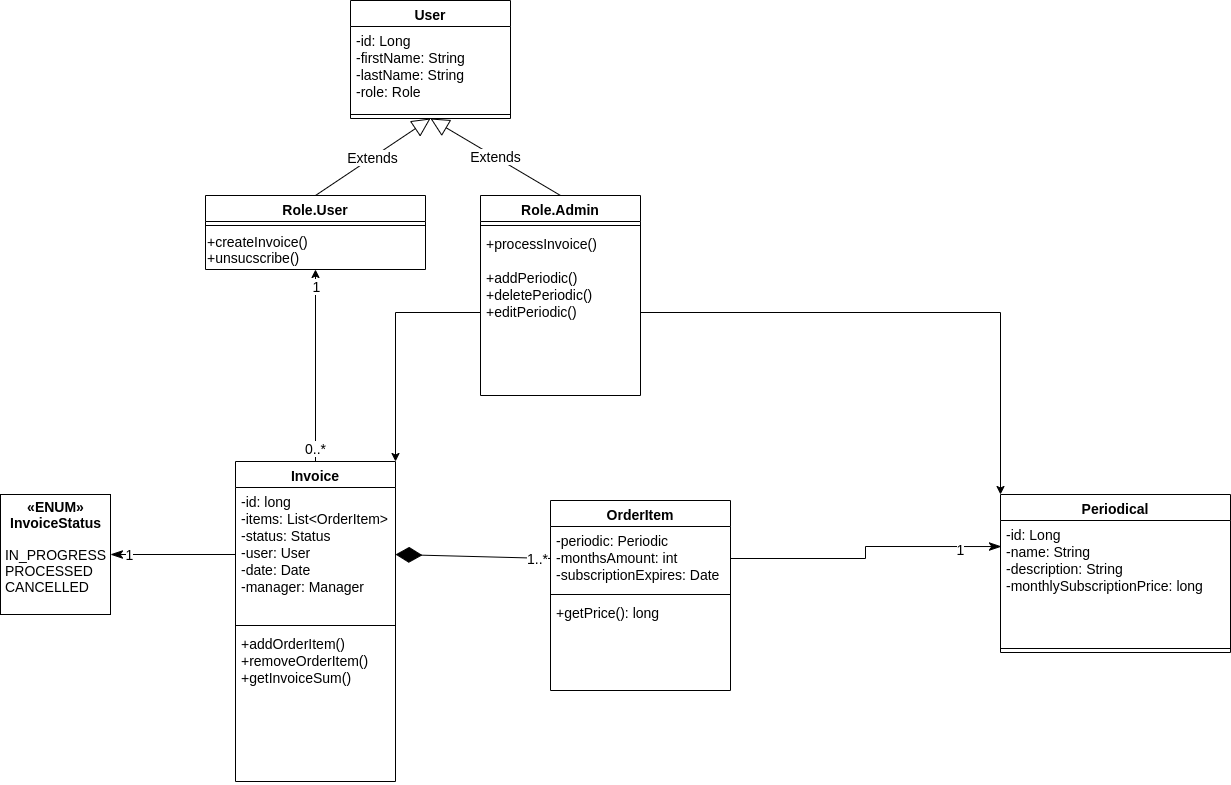

The diagram above was exported from draw.io. Its source (the exported page's mxGraphModel, read from the mxfile embedded in the PNG):
<mxGraphModel dx="1422" dy="687" grid="1" gridSize="10" guides="1" tooltips="1" connect="1" arrows="1" fold="1" page="1" pageScale="1" pageWidth="850" pageHeight="1100" math="0" shadow="0">
  <root>
    <mxCell id="0" />
    <mxCell id="1" parent="0" />
    <mxCell id="yFQJNrHfqvIi3-hDgJh9-1" value="Role.User" style="swimlane;fontStyle=1;align=center;verticalAlign=top;childLayout=stackLayout;horizontal=1;startSize=26;horizontalStack=0;resizeParent=1;resizeParentMax=0;resizeLast=0;collapsible=1;marginBottom=0;fontSize=14;" parent="1" vertex="1">
      <mxGeometry x="315" y="255" width="220" height="74" as="geometry" />
    </mxCell>
    <mxCell id="wjLLmhpaMPk508GEAD__-33" value="" style="line;strokeWidth=1;fillColor=none;align=left;verticalAlign=middle;spacingTop=-1;spacingLeft=3;spacingRight=3;rotatable=0;labelPosition=right;points=[];portConstraint=eastwest;fontSize=14;" parent="yFQJNrHfqvIi3-hDgJh9-1" vertex="1">
      <mxGeometry y="26" width="220" height="8" as="geometry" />
    </mxCell>
    <mxCell id="wjLLmhpaMPk508GEAD__-35" value="+createInvoice()&lt;br&gt;+unsucscribe()" style="text;html=1;align=left;verticalAlign=middle;resizable=0;points=[];autosize=1;fontSize=14;" parent="yFQJNrHfqvIi3-hDgJh9-1" vertex="1">
      <mxGeometry y="34" width="220" height="40" as="geometry" />
    </mxCell>
    <mxCell id="yFQJNrHfqvIi3-hDgJh9-9" value="Role.Admin" style="swimlane;fontStyle=1;align=center;verticalAlign=top;childLayout=stackLayout;horizontal=1;startSize=26;horizontalStack=0;resizeParent=1;resizeParentMax=0;resizeLast=0;collapsible=1;marginBottom=0;fontSize=14;" parent="1" vertex="1">
      <mxGeometry x="590" y="255" width="160" height="200" as="geometry" />
    </mxCell>
    <mxCell id="yFQJNrHfqvIi3-hDgJh9-11" value="" style="line;strokeWidth=1;fillColor=none;align=left;verticalAlign=middle;spacingTop=-1;spacingLeft=3;spacingRight=3;rotatable=0;labelPosition=right;points=[];portConstraint=eastwest;fontSize=14;" parent="yFQJNrHfqvIi3-hDgJh9-9" vertex="1">
      <mxGeometry y="26" width="160" height="8" as="geometry" />
    </mxCell>
    <mxCell id="yFQJNrHfqvIi3-hDgJh9-12" value="+processInvoice()&#10;&#10;+addPeriodic()&#10;+deletePeriodic()&#10;+editPeriodic()&#10;&#10;" style="text;strokeColor=none;fillColor=none;align=left;verticalAlign=top;spacingLeft=4;spacingRight=4;overflow=hidden;rotatable=0;points=[[0,0.5],[1,0.5]];portConstraint=eastwest;fontSize=14;" parent="yFQJNrHfqvIi3-hDgJh9-9" vertex="1">
      <mxGeometry y="34" width="160" height="166" as="geometry" />
    </mxCell>
    <mxCell id="yFQJNrHfqvIi3-hDgJh9-13" value="Invoice" style="swimlane;fontStyle=1;align=center;verticalAlign=top;childLayout=stackLayout;horizontal=1;startSize=26;horizontalStack=0;resizeParent=1;resizeParentMax=0;resizeLast=0;collapsible=1;marginBottom=0;fontSize=14;" parent="1" vertex="1">
      <mxGeometry x="345" y="521" width="160" height="320" as="geometry" />
    </mxCell>
    <mxCell id="yFQJNrHfqvIi3-hDgJh9-14" value="-id: long&#10;-items: List&lt;OrderItem&gt;&#10;-status: Status&#10;-user: User&#10;-date: Date&#10;-manager: Manager&#10;" style="text;strokeColor=none;fillColor=none;align=left;verticalAlign=top;spacingLeft=4;spacingRight=4;overflow=hidden;rotatable=0;points=[[0,0.5],[1,0.5]];portConstraint=eastwest;fontSize=14;" parent="yFQJNrHfqvIi3-hDgJh9-13" vertex="1">
      <mxGeometry y="26" width="160" height="134" as="geometry" />
    </mxCell>
    <mxCell id="yFQJNrHfqvIi3-hDgJh9-15" value="" style="line;strokeWidth=1;fillColor=none;align=left;verticalAlign=middle;spacingTop=-1;spacingLeft=3;spacingRight=3;rotatable=0;labelPosition=right;points=[];portConstraint=eastwest;fontSize=14;" parent="yFQJNrHfqvIi3-hDgJh9-13" vertex="1">
      <mxGeometry y="160" width="160" height="8" as="geometry" />
    </mxCell>
    <mxCell id="yFQJNrHfqvIi3-hDgJh9-16" value="+addOrderItem()&#10;+removeOrderItem()&#10;+getInvoiceSum()" style="text;strokeColor=none;fillColor=none;align=left;verticalAlign=top;spacingLeft=4;spacingRight=4;overflow=hidden;rotatable=0;points=[[0,0.5],[1,0.5]];portConstraint=eastwest;fontSize=14;" parent="yFQJNrHfqvIi3-hDgJh9-13" vertex="1">
      <mxGeometry y="168" width="160" height="152" as="geometry" />
    </mxCell>
    <mxCell id="yFQJNrHfqvIi3-hDgJh9-17" value="User" style="swimlane;fontStyle=1;align=center;verticalAlign=top;childLayout=stackLayout;horizontal=1;startSize=26;horizontalStack=0;resizeParent=1;resizeParentMax=0;resizeLast=0;collapsible=1;marginBottom=0;fontSize=14;" parent="1" vertex="1">
      <mxGeometry x="460" y="60" width="160" height="118" as="geometry" />
    </mxCell>
    <mxCell id="yFQJNrHfqvIi3-hDgJh9-18" value="-id: Long&#10;-firstName: String&#10;-lastName: String&#10;-role: Role" style="text;strokeColor=none;fillColor=none;align=left;verticalAlign=top;spacingLeft=4;spacingRight=4;overflow=hidden;rotatable=0;points=[[0,0.5],[1,0.5]];portConstraint=eastwest;fontSize=14;" parent="yFQJNrHfqvIi3-hDgJh9-17" vertex="1">
      <mxGeometry y="26" width="160" height="84" as="geometry" />
    </mxCell>
    <mxCell id="yFQJNrHfqvIi3-hDgJh9-19" value="" style="line;strokeWidth=1;fillColor=none;align=left;verticalAlign=middle;spacingTop=-1;spacingLeft=3;spacingRight=3;rotatable=0;labelPosition=right;points=[];portConstraint=eastwest;fontSize=14;" parent="yFQJNrHfqvIi3-hDgJh9-17" vertex="1">
      <mxGeometry y="110" width="160" height="8" as="geometry" />
    </mxCell>
    <mxCell id="cqk9OAQOs8werZjnIahc-1" value="Extends" style="endArrow=block;endSize=16;endFill=0;html=1;entryX=0.5;entryY=1;entryDx=0;entryDy=0;entryPerimeter=0;exitX=0.5;exitY=0;exitDx=0;exitDy=0;fontSize=14;" parent="1" source="yFQJNrHfqvIi3-hDgJh9-1" target="yFQJNrHfqvIi3-hDgJh9-19" edge="1">
      <mxGeometry width="160" relative="1" as="geometry">
        <mxPoint x="360" y="460" as="sourcePoint" />
        <mxPoint x="520" y="460" as="targetPoint" />
      </mxGeometry>
    </mxCell>
    <mxCell id="cqk9OAQOs8werZjnIahc-2" value="Extends" style="endArrow=block;endSize=16;endFill=0;html=1;exitX=0.5;exitY=0;exitDx=0;exitDy=0;entryX=0.5;entryY=1;entryDx=0;entryDy=0;fontSize=14;" parent="1" source="yFQJNrHfqvIi3-hDgJh9-9" target="yFQJNrHfqvIi3-hDgJh9-17" edge="1">
      <mxGeometry width="160" relative="1" as="geometry">
        <mxPoint x="435" y="240" as="sourcePoint" />
        <mxPoint x="580" y="140" as="targetPoint" />
      </mxGeometry>
    </mxCell>
    <mxCell id="wjLLmhpaMPk508GEAD__-1" value="OrderItem" style="swimlane;fontStyle=1;align=center;verticalAlign=top;childLayout=stackLayout;horizontal=1;startSize=26;horizontalStack=0;resizeParent=1;resizeParentMax=0;resizeLast=0;collapsible=1;marginBottom=0;fontSize=14;" parent="1" vertex="1">
      <mxGeometry x="660" y="560" width="180" height="190" as="geometry" />
    </mxCell>
    <mxCell id="wjLLmhpaMPk508GEAD__-2" value="-periodic: Periodic&#10;-monthsAmount: int&#10;-subscriptionExpires: Date&#10;" style="text;strokeColor=none;fillColor=none;align=left;verticalAlign=top;spacingLeft=4;spacingRight=4;overflow=hidden;rotatable=0;points=[[0,0.5],[1,0.5]];portConstraint=eastwest;fontSize=14;" parent="wjLLmhpaMPk508GEAD__-1" vertex="1">
      <mxGeometry y="26" width="180" height="64" as="geometry" />
    </mxCell>
    <mxCell id="wjLLmhpaMPk508GEAD__-3" value="" style="line;strokeWidth=1;fillColor=none;align=left;verticalAlign=middle;spacingTop=-1;spacingLeft=3;spacingRight=3;rotatable=0;labelPosition=right;points=[];portConstraint=eastwest;fontSize=14;" parent="wjLLmhpaMPk508GEAD__-1" vertex="1">
      <mxGeometry y="90" width="180" height="8" as="geometry" />
    </mxCell>
    <mxCell id="wjLLmhpaMPk508GEAD__-4" value="+getPrice(): long" style="text;strokeColor=none;fillColor=none;align=left;verticalAlign=top;spacingLeft=4;spacingRight=4;overflow=hidden;rotatable=0;points=[[0,0.5],[1,0.5]];portConstraint=eastwest;fontSize=14;" parent="wjLLmhpaMPk508GEAD__-1" vertex="1">
      <mxGeometry y="98" width="180" height="92" as="geometry" />
    </mxCell>
    <mxCell id="wjLLmhpaMPk508GEAD__-23" value="&lt;b style=&quot;font-size: 14px;&quot;&gt;«ENUM»&lt;/b&gt;&lt;br style=&quot;font-size: 14px;&quot;&gt;&lt;b style=&quot;font-size: 14px;&quot;&gt;InvoiceStatus&lt;br style=&quot;font-size: 14px;&quot;&gt;&lt;/b&gt;&lt;br style=&quot;font-size: 14px;&quot;&gt;&lt;div style=&quot;text-align: left; font-size: 14px;&quot;&gt;IN_PROGRESS&lt;/div&gt;&lt;div style=&quot;text-align: left; font-size: 14px;&quot;&gt;PROCESSED&lt;br style=&quot;font-size: 14px;&quot;&gt;CANCELLED&lt;br style=&quot;font-size: 14px;&quot;&gt;&lt;br style=&quot;font-size: 14px;&quot;&gt;&lt;/div&gt;" style="html=1;fontSize=14;" parent="1" vertex="1">
      <mxGeometry x="110" y="554" width="110" height="120" as="geometry" />
    </mxCell>
    <mxCell id="wjLLmhpaMPk508GEAD__-24" value="1" style="edgeStyle=orthogonalEdgeStyle;rounded=0;orthogonalLoop=1;jettySize=auto;html=1;entryX=1;entryY=0.5;entryDx=0;entryDy=0;endArrow=classicThin;endFill=1;endSize=10;fontSize=14;" parent="1" source="yFQJNrHfqvIi3-hDgJh9-14" target="wjLLmhpaMPk508GEAD__-23" edge="1">
      <mxGeometry x="0.6992" relative="1" as="geometry">
        <mxPoint as="offset" />
      </mxGeometry>
    </mxCell>
    <mxCell id="wjLLmhpaMPk508GEAD__-25" style="edgeStyle=orthogonalEdgeStyle;rounded=0;orthogonalLoop=1;jettySize=auto;html=1;entryX=0.5;entryY=1;entryDx=0;entryDy=0;fontSize=14;" parent="1" source="yFQJNrHfqvIi3-hDgJh9-13" target="yFQJNrHfqvIi3-hDgJh9-1" edge="1">
      <mxGeometry relative="1" as="geometry">
        <mxPoint x="425" y="513" as="sourcePoint" />
        <mxPoint x="422.5" y="277" as="targetPoint" />
      </mxGeometry>
    </mxCell>
    <mxCell id="wjLLmhpaMPk508GEAD__-26" value="0..*" style="text;html=1;align=center;verticalAlign=middle;resizable=0;points=[];labelBackgroundColor=#ffffff;fontSize=14;" parent="wjLLmhpaMPk508GEAD__-25" vertex="1" connectable="0">
      <mxGeometry x="-0.8524" y="1" relative="1" as="geometry">
        <mxPoint as="offset" />
      </mxGeometry>
    </mxCell>
    <mxCell id="wjLLmhpaMPk508GEAD__-27" value="1" style="text;html=1;align=center;verticalAlign=middle;resizable=0;points=[];labelBackgroundColor=#ffffff;fontSize=14;" parent="wjLLmhpaMPk508GEAD__-25" vertex="1" connectable="0">
      <mxGeometry x="0.8409" y="1" relative="1" as="geometry">
        <mxPoint x="1" y="1" as="offset" />
      </mxGeometry>
    </mxCell>
    <mxCell id="wjLLmhpaMPk508GEAD__-28" style="edgeStyle=orthogonalEdgeStyle;rounded=0;orthogonalLoop=1;jettySize=auto;html=1;entryX=0.004;entryY=0.21;entryDx=0;entryDy=0;entryPerimeter=0;endArrow=classicThin;endFill=1;endSize=10;fontSize=14;" parent="1" source="wjLLmhpaMPk508GEAD__-2" target="yFQJNrHfqvIi3-hDgJh9-6" edge="1">
      <mxGeometry relative="1" as="geometry" />
    </mxCell>
    <mxCell id="wjLLmhpaMPk508GEAD__-29" value="1" style="text;html=1;align=center;verticalAlign=middle;resizable=0;points=[];labelBackgroundColor=#ffffff;fontSize=14;" parent="wjLLmhpaMPk508GEAD__-28" vertex="1" connectable="0">
      <mxGeometry x="0.8053" y="-2" relative="1" as="geometry">
        <mxPoint x="-13" as="offset" />
      </mxGeometry>
    </mxCell>
    <mxCell id="wjLLmhpaMPk508GEAD__-31" value="" style="endArrow=diamondThin;endFill=1;endSize=24;html=1;fontSize=14;entryX=1;entryY=0.5;entryDx=0;entryDy=0;exitX=0;exitY=0.5;exitDx=0;exitDy=0;" parent="1" source="wjLLmhpaMPk508GEAD__-2" target="yFQJNrHfqvIi3-hDgJh9-14" edge="1">
      <mxGeometry width="160" relative="1" as="geometry">
        <mxPoint x="760" y="579" as="sourcePoint" />
        <mxPoint x="850" y="520" as="targetPoint" />
      </mxGeometry>
    </mxCell>
    <mxCell id="wjLLmhpaMPk508GEAD__-37" value="1..*" style="text;html=1;align=center;verticalAlign=middle;resizable=0;points=[];labelBackgroundColor=#ffffff;fontSize=14;" parent="wjLLmhpaMPk508GEAD__-31" vertex="1" connectable="0">
      <mxGeometry x="-0.8154" relative="1" as="geometry">
        <mxPoint as="offset" />
      </mxGeometry>
    </mxCell>
    <mxCell id="FJCecw0gTOwAOqVTtZzm-3" style="edgeStyle=orthogonalEdgeStyle;rounded=0;orthogonalLoop=1;jettySize=auto;html=1;entryX=1;entryY=0;entryDx=0;entryDy=0;fontSize=15;" parent="1" source="yFQJNrHfqvIi3-hDgJh9-12" target="yFQJNrHfqvIi3-hDgJh9-13" edge="1">
      <mxGeometry relative="1" as="geometry" />
    </mxCell>
    <mxCell id="yFQJNrHfqvIi3-hDgJh9-5" value="Periodical" style="swimlane;fontStyle=1;align=center;verticalAlign=top;childLayout=stackLayout;horizontal=1;startSize=26;horizontalStack=0;resizeParent=1;resizeParentMax=0;resizeLast=0;collapsible=1;marginBottom=0;fontSize=14;" parent="1" vertex="1">
      <mxGeometry x="1110" y="554" width="230" height="158" as="geometry" />
    </mxCell>
    <mxCell id="yFQJNrHfqvIi3-hDgJh9-6" value="-id: Long&#10;-name: String&#10;-description: String&#10;-monthlySubscriptionPrice: long&#10;" style="text;strokeColor=none;fillColor=none;align=left;verticalAlign=top;spacingLeft=4;spacingRight=4;overflow=hidden;rotatable=0;points=[[0,0.5],[1,0.5]];portConstraint=eastwest;fontSize=14;" parent="yFQJNrHfqvIi3-hDgJh9-5" vertex="1">
      <mxGeometry y="26" width="230" height="124" as="geometry" />
    </mxCell>
    <mxCell id="yFQJNrHfqvIi3-hDgJh9-7" value="" style="line;strokeWidth=1;fillColor=none;align=left;verticalAlign=middle;spacingTop=-1;spacingLeft=3;spacingRight=3;rotatable=0;labelPosition=right;points=[];portConstraint=eastwest;fontSize=14;" parent="yFQJNrHfqvIi3-hDgJh9-5" vertex="1">
      <mxGeometry y="150" width="230" height="8" as="geometry" />
    </mxCell>
    <mxCell id="ZwFDZt7V6WTkl7KWqKTc-2" style="edgeStyle=orthogonalEdgeStyle;rounded=0;orthogonalLoop=1;jettySize=auto;html=1;entryX=0;entryY=0;entryDx=0;entryDy=0;" edge="1" parent="1" source="yFQJNrHfqvIi3-hDgJh9-12" target="yFQJNrHfqvIi3-hDgJh9-5">
      <mxGeometry relative="1" as="geometry" />
    </mxCell>
  </root>
</mxGraphModel>